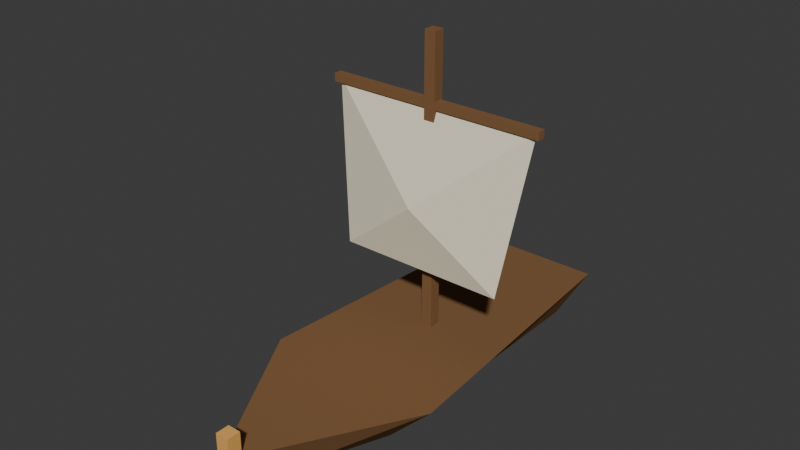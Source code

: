 # Source: ship_test.blend  (saved by Blender 4.5.92; exported with 4.5.12 LTS)
import bpy
from mathutils import Matrix  # noqa: F401  (used for matrix-valued properties, if any)

bpy.ops.wm.read_factory_settings(use_empty=True)
scene = bpy.context.scene
scene.name = 'Scene'

# ---- collections
col_collection = bpy.data.collections.new('Collection'); scene.collection.children.link(col_collection)

# ---- materials (node trees are filled in below, after node groups)
mat_warm_oak = bpy.data.materials.new('warm_oak')
mat_warm_oak.diffuse_color = (0.23, 0.12, 0.055, 1.0)
mat_bow_gold = bpy.data.materials.new('bow_gold')
mat_bow_gold.diffuse_color = (0.8, 0.43, 0.12, 1.0)
mat_ivory_canvas = bpy.data.materials.new('ivory_canvas')
mat_ivory_canvas.diffuse_color = (0.89, 0.82, 0.63, 1.0)

# ---- material node trees

# ---- world
world_world = bpy.data.worlds.new('World'); scene.world = world_world
world_world.use_nodes = True; world_world.node_tree.nodes.clear()
_N = world_world.node_tree.nodes; _L = world_world.node_tree.links
n0 = _N.new('ShaderNodeOutputWorld'); n0.name = 'World Output'; n0.location = (200, 100)
n1 = _N.new('ShaderNodeBackground'); n1.name = 'Background'; n1.location = (-200, 100)
n1.inputs[0].default_value = (0.05088, 0.05088, 0.05088, 1.0)
_L.new(n1.outputs[0], n0.inputs[0])
n0.is_active_output = True
world_world.color = (0.05088, 0.05088, 0.05088)
world_world.sun_shadow_jitter_overblur = 0.0

# ---- meshes
me_ship_test_hull = bpy.data.meshes.new('ship_test_hull')
me_ship_test_hull.from_pydata([(-3.0, 8.0, 0.0), (3.0, 8.0, 0.0), (4.0, -5.0, 0.0), (0.0, -12.0, 0.0), (-4.0, -5.0, 0.0), (-2.0, 7.0, -2.0), (2.0, 7.0, -2.0), (2.0, -5.0, -2.0), (0.0, -10.0, -2.0), (-2.0, -5.0, -2.0)], [], [(0, 4, 3, 2, 1), (5, 6, 7, 8, 9), (0, 1, 6, 5), (1, 2, 7, 6), (2, 3, 8, 7), (3, 4, 9, 8), (4, 0, 5, 9)])
me_ship_test_hull.materials.append(mat_warm_oak)
me_ship_test_hull.update()
me_cube_001 = bpy.data.meshes.new('Cube.001')
me_cube_001.from_pydata([(-0.25, -0.25, -7.0), (-0.25, -0.25, 7.0), (-0.25, 0.25, -7.0), (-0.25, 0.25, 7.0), (0.25, -0.25, -7.0), (0.25, -0.25, 7.0), (0.25, 0.25, -7.0), (0.25, 0.25, 7.0)], [], [(0, 1, 3, 2), (2, 3, 7, 6), (6, 7, 5, 4), (4, 5, 1, 0), (2, 6, 4, 0), (7, 3, 1, 5)])
_uv = me_cube_001.uv_layers.new(name='UVMap')
_uv.uv.foreach_set('vector', [0.375, 0.0, 0.625, 0.0, 0.625, 0.25, 0.375, 0.25, 0.375, 0.25, 0.625, 0.25, 0.625, 0.5, 0.375, 0.5, 0.375, 0.5, 0.625, 0.5, 0.625, 0.75, 0.375, 0.75, 0.375, 0.75, 0.625, 0.75, 0.625, 1.0, 0.375, 1.0, 0.125, 0.5, 0.375, 0.5, 0.375, 0.75, 0.125, 0.75, 0.625, 0.5, 0.875, 0.5, 0.875, 0.75, 0.625, 0.75])
me_cube_001.materials.append(mat_warm_oak)
me_cube_001.update()
me_cube_002 = bpy.data.meshes.new('Cube.002')
me_cube_002.from_pydata([(-5.0, -0.18, -0.18), (-5.0, -0.18, 0.18), (-5.0, 0.18, -0.18), (-5.0, 0.18, 0.18), (5.0, -0.18, -0.18), (5.0, -0.18, 0.18), (5.0, 0.18, -0.18), (5.0, 0.18, 0.18)], [], [(0, 1, 3, 2), (2, 3, 7, 6), (6, 7, 5, 4), (4, 5, 1, 0), (2, 6, 4, 0), (7, 3, 1, 5)])
_uv = me_cube_002.uv_layers.new(name='UVMap')
_uv.uv.foreach_set('vector', [0.375, 0.0, 0.625, 0.0, 0.625, 0.25, 0.375, 0.25, 0.375, 0.25, 0.625, 0.25, 0.625, 0.5, 0.375, 0.5, 0.375, 0.5, 0.625, 0.5, 0.625, 0.75, 0.375, 0.75, 0.375, 0.75, 0.625, 0.75, 0.625, 1.0, 0.375, 1.0, 0.125, 0.5, 0.375, 0.5, 0.375, 0.75, 0.125, 0.75, 0.625, 0.5, 0.875, 0.5, 0.875, 0.75, 0.625, 0.75])
me_cube_002.materials.append(mat_warm_oak)
me_cube_002.update()
me_cube_003 = bpy.data.meshes.new('Cube.003')
me_cube_003.from_pydata([(-0.3, -0.3, -0.5), (-0.3, -0.3, 0.5), (-0.3, 0.3, -0.5), (-0.3, 0.3, 0.5), (0.3, -0.3, -0.5), (0.3, -0.3, 0.5), (0.3, 0.3, -0.5), (0.3, 0.3, 0.5)], [], [(0, 1, 3, 2), (2, 3, 7, 6), (6, 7, 5, 4), (4, 5, 1, 0), (2, 6, 4, 0), (7, 3, 1, 5)])
_uv = me_cube_003.uv_layers.new(name='UVMap')
_uv.uv.foreach_set('vector', [0.375, 0.0, 0.625, 0.0, 0.625, 0.25, 0.375, 0.25, 0.375, 0.25, 0.625, 0.25, 0.625, 0.5, 0.375, 0.5, 0.375, 0.5, 0.625, 0.5, 0.625, 0.75, 0.375, 0.75, 0.375, 0.75, 0.625, 0.75, 0.625, 1.0, 0.375, 1.0, 0.125, 0.5, 0.375, 0.5, 0.375, 0.75, 0.125, 0.75, 0.625, 0.5, 0.875, 0.5, 0.875, 0.75, 0.625, 0.75])
me_cube_003.materials.append(mat_bow_gold)
me_cube_003.update()
me_sail = bpy.data.meshes.new('sail')
me_sail.from_pydata([(-4.8, 0.0, 10.0), (4.8, 0.0, 10.0), (3.8, -0.8, 3.0), (-3.8, -0.8, 3.0), (0.0, -1.5, 6.0)], [], [(0, 1, 4), (1, 2, 4), (2, 3, 4), (3, 0, 4)])
me_sail.materials.append(mat_ivory_canvas)
me_sail.update()

# ---- objects
ob_ship_test_hull = bpy.data.objects.new('ship_test_hull', me_ship_test_hull)
ob_mast = bpy.data.objects.new('mast', me_cube_001)
ob_boom = bpy.data.objects.new('boom', me_cube_002)
ob_bow_tip = bpy.data.objects.new('bow_tip', me_cube_003)
ob_sail = bpy.data.objects.new('sail', me_sail)
ob_axis_forward = bpy.data.objects.new('axis_forward', None)
ob_axis_up = bpy.data.objects.new('axis_up', None)
ob_axis_right = bpy.data.objects.new('axis_right', None)

# ---- transforms, parenting, visibility, modifiers, constraints
ob_ship_test_hull.location = (0.0, 0.0, 0.0)
ob_mast.location = (0.0, 0.0, 6.0)
ob_boom.location = (0.0, 0.0, 10.0)
ob_bow_tip.location = (0.0, -11.5, 0.5)
ob_sail.location = (0.0, 0.0, 0.0)
ob_axis_forward.location = (0.0, -10.0, 0.0)
ob_axis_up.location = (0.0, 0.0, 10.0)
ob_axis_right.location = (10.0, 0.0, 0.0)

# ---- collection membership
col_collection.objects.link(ob_ship_test_hull)
col_collection.objects.link(ob_mast)
col_collection.objects.link(ob_boom)
col_collection.objects.link(ob_bow_tip)
col_collection.objects.link(ob_sail)
col_collection.objects.link(ob_axis_forward)
col_collection.objects.link(ob_axis_up)
col_collection.objects.link(ob_axis_right)

# ---- scene / render settings (as saved in the file)
scene.frame_start = 1; scene.frame_end = 250; scene.frame_set(1)
scene.render.engine = 'BLENDER_EEVEE_NEXT'
bpy.context.view_layer.update()

# ---- added for rendering (the .blend has no active camera and no usable light): camera, sun
cam_auto = bpy.data.cameras.new('AutoCamera')
cam_auto.lens = 50.0
cam_auto.sensor_width = 36.0
cam_auto.clip_end = 1000.0
ob_auto_camera = bpy.data.objects.new('AutoCamera', cam_auto)
scene.collection.objects.link(ob_auto_camera)
ob_auto_camera.location = (24.9124, -31.8949, 25.4299)
ob_auto_camera.rotation_euler = (1.09748, -7.21219e-08, 0.694738)
scene.camera = ob_auto_camera
light_auto_sun = bpy.data.lights.new('AutoSun', 'SUN')
light_auto_sun.energy = 3.0
light_auto_sun.angle = 0.0523599
ob_auto_sun = bpy.data.objects.new('AutoSun', light_auto_sun)
scene.collection.objects.link(ob_auto_sun)
ob_auto_sun.rotation_euler = (0.872665, 0.174533, 0.523599)
bpy.context.view_layer.update()
